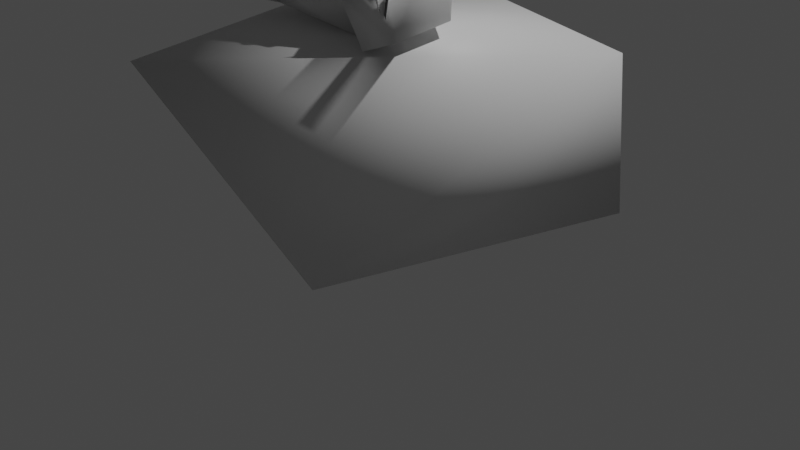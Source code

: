 # Source: charmander.blend  (saved by Blender 2.93.21; exported with 4.5.12 LTS)
import bpy
from mathutils import Matrix  # noqa: F401  (used for matrix-valued properties, if any)

bpy.ops.wm.read_factory_settings(use_empty=True)
scene = bpy.context.scene
scene.name = 'Scene'

# ---- collections
col_collection = bpy.data.collections.new('Collection'); scene.collection.children.link(col_collection)

# ---- materials (node trees are filled in below, after node groups)
mat_pm3d_sphere3d1 = bpy.data.materials.new('PM3D_Sphere3D1')
mat_pm3d_sphere3d1.use_transparent_shadow = False
mat_ground4 = bpy.data.materials.new('Ground4')
mat_ground4.use_transparent_shadow = False
mat_pm3d_sweepprofile3d1 = bpy.data.materials.new('PM3D_SweepProfile3D1')
mat_pm3d_sweepprofile3d1.use_transparent_shadow = False
mat_pm3d_sweepprofile3d3_1 = bpy.data.materials.new('PM3D_SweepProfile3D3_1')
mat_pm3d_sweepprofile3d3_1.use_transparent_shadow = False
mat_pm3d_sweepprofile3d3 = bpy.data.materials.new('PM3D_SweepProfile3D3')
mat_pm3d_sweepprofile3d3.use_transparent_shadow = False

# ---- material node trees
mat_pm3d_sphere3d1.use_nodes = True; mat_pm3d_sphere3d1.node_tree.nodes.clear()
_N = mat_pm3d_sphere3d1.node_tree.nodes; _L = mat_pm3d_sphere3d1.node_tree.links
n0 = _N.new('ShaderNodeBsdfPrincipled'); n0.name = 'Principled BSDF'; n0.location = (10, 300)
n0.distribution = 'GGX'
n0.subsurface_method = 'BURLEY'
n0.inputs[3].default_value = 1.45
n0.inputs[27].default_value = (0.0, 0.0, 0.0, 1.0)
n0.inputs[28].default_value = 1.0
n1 = _N.new('ShaderNodeOutputMaterial'); n1.name = 'Material Output'; n1.location = (300, 300)
_L.new(n0.outputs[0], n1.inputs[0])
n1.is_active_output = True
mat_ground4.use_nodes = True; mat_ground4.node_tree.nodes.clear()
_N = mat_ground4.node_tree.nodes; _L = mat_ground4.node_tree.links
n0 = _N.new('ShaderNodeBsdfPrincipled'); n0.name = 'Principled BSDF'; n0.location = (10, 300)
n0.distribution = 'GGX'
n0.subsurface_method = 'BURLEY'
n0.inputs[3].default_value = 1.45
n0.inputs[27].default_value = (0.0, 0.0, 0.0, 1.0)
n0.inputs[28].default_value = 1.0
n1 = _N.new('ShaderNodeOutputMaterial'); n1.name = 'Material Output'; n1.location = (300, 300)
_L.new(n0.outputs[0], n1.inputs[0])
n1.is_active_output = True
mat_pm3d_sweepprofile3d1.use_nodes = True; mat_pm3d_sweepprofile3d1.node_tree.nodes.clear()
_N = mat_pm3d_sweepprofile3d1.node_tree.nodes; _L = mat_pm3d_sweepprofile3d1.node_tree.links
n0 = _N.new('ShaderNodeBsdfPrincipled'); n0.name = 'Principled BSDF'; n0.location = (10, 300)
n0.distribution = 'GGX'
n0.subsurface_method = 'BURLEY'
n0.inputs[3].default_value = 1.45
n0.inputs[27].default_value = (0.0, 0.0, 0.0, 1.0)
n0.inputs[28].default_value = 1.0
n1 = _N.new('ShaderNodeOutputMaterial'); n1.name = 'Material Output'; n1.location = (300, 300)
_L.new(n0.outputs[0], n1.inputs[0])
n1.is_active_output = True
mat_pm3d_sweepprofile3d3_1.use_nodes = True; mat_pm3d_sweepprofile3d3_1.node_tree.nodes.clear()
_N = mat_pm3d_sweepprofile3d3_1.node_tree.nodes; _L = mat_pm3d_sweepprofile3d3_1.node_tree.links
n0 = _N.new('ShaderNodeBsdfPrincipled'); n0.name = 'Principled BSDF'; n0.location = (10, 300)
n0.distribution = 'GGX'
n0.subsurface_method = 'BURLEY'
n0.inputs[3].default_value = 1.45
n0.inputs[27].default_value = (0.0, 0.0, 0.0, 1.0)
n0.inputs[28].default_value = 1.0
n1 = _N.new('ShaderNodeOutputMaterial'); n1.name = 'Material Output'; n1.location = (300, 300)
_L.new(n0.outputs[0], n1.inputs[0])
n1.is_active_output = True
mat_pm3d_sweepprofile3d3.use_nodes = True; mat_pm3d_sweepprofile3d3.node_tree.nodes.clear()
_N = mat_pm3d_sweepprofile3d3.node_tree.nodes; _L = mat_pm3d_sweepprofile3d3.node_tree.links
n0 = _N.new('ShaderNodeBsdfPrincipled'); n0.name = 'Principled BSDF'; n0.location = (10, 300)
n0.distribution = 'GGX'
n0.subsurface_method = 'BURLEY'
n0.inputs[3].default_value = 1.45
n0.inputs[27].default_value = (0.0, 0.0, 0.0, 1.0)
n0.inputs[28].default_value = 1.0
n1 = _N.new('ShaderNodeOutputMaterial'); n1.name = 'Material Output'; n1.location = (300, 300)
_L.new(n0.outputs[0], n1.inputs[0])
n1.is_active_output = True

# ---- world
world_world = bpy.data.worlds.new('World'); scene.world = world_world
world_world.use_nodes = True; world_world.node_tree.nodes.clear()
_N = world_world.node_tree.nodes; _L = world_world.node_tree.links
n0 = _N.new('ShaderNodeOutputWorld'); n0.name = 'World Output'; n0.location = (300, 300)
n1 = _N.new('ShaderNodeBackground'); n1.name = 'Background'; n1.location = (10, 300)
n1.inputs[0].default_value = (0.05088, 0.05088, 0.05088, 1.0)
_L.new(n1.outputs[0], n0.inputs[0])
n0.is_active_output = True
world_world.color = (0.05088, 0.05088, 0.05088)
world_world.use_sun_shadow = False
world_world.sun_shadow_jitter_overblur = 0.0

# ---- cameras
cam_camera = bpy.data.cameras.new('Camera')
cam_camera.clip_end = 100.0
cam_camera.ortho_scale = 7.314

# ---- lights
light_light = bpy.data.lights.new('Light', 'POINT')
light_light.transmission_factor = 0.0
light_light.energy = 1000.0
light_light.shadow_soft_size = 0.1
light_light.shadow_maximum_resolution = 0.006
light_light.use_absolute_resolution = True

# ---- meshes
me_charmander_002 = bpy.data.meshes.new('Charmander.002')
me_charmander_002.from_pydata([(0.01851, -2.225, 0.1229), (-0.0038, -2.224, 0.1365), (1.367, -2.198, -1.856), (-1.43, -2.333, 0.3024), (2.142, -0.007781, -0.5386), (0.2781, -2.308, 1.367), (-0.4638, -0.0001164, 2.567), (-1.536, -0.007826, -1.675), (-0.208, -2.227, -0.1953)], [(0, 1)], [(2, 7, 4), (5, 2, 4), (6, 5, 4), (3, 5, 6), (6, 4, 7), (3, 6, 7), (2, 3, 7), (8, 2, 5), (3, 2, 8)])
me_charmander_002.polygons.foreach_set('use_smooth', [True] * 9)
me_charmander_002.polygons.foreach_set('material_index', [1, 1, 1, 1, 1, 1, 1, 1, 1])
_uv = me_charmander_002.uv_layers.new(name='UVMap')
_uv.uv.foreach_set('vector', [0.3541, 0.4046, 0.6427, 0.3935, 0.4736, 0.601, 0.129, 0.5779, 0.3541, 0.4046, 0.4736, 0.601, 0.3818, 0.8643, 0.129, 0.5779, 0.4736, 0.601, 0.04758, 0.6827, 0.129, 0.5779, 0.3818, 0.8643, 0.8449, 0.2876, 0.4736, 0.601, 0.6427, 0.3935, 0.5837, 0.1319, 0.8449, 0.2876, 0.6427, 0.3935, 0.3541, 0.4046, 0.5837, 0.1319, 0.6427, 0.3935, 0.2848, 0.1899, 0.3541, 0.4046, 0.129, 0.5779, 0.5837, 0.1319, 0.3541, 0.4046, 0.2848, 0.1899])
me_charmander_002.materials.append(mat_pm3d_sphere3d1)
me_charmander_002.materials.append(mat_ground4)
me_charmander_002.materials.append(mat_pm3d_sweepprofile3d1)
me_charmander_002.materials.append(mat_pm3d_sweepprofile3d3_1)
me_charmander_002.materials.append(mat_pm3d_sweepprofile3d3)
me_charmander_002.use_remesh_fix_poles = True
me_charmander_002.use_remesh_preserve_attributes = False
me_charmander_002.update()
me_charmander_002.normals_split_custom_set([tuple(v) for v in zip(*[iter([0.4779, -0.5569, -0.6793, -0.6396, 0.4539, -0.6204, 0.8566, 0.5056, -0.1031, 0.3238, -0.6204, 0.7144, 0.4779, -0.5569, -0.6793, 0.8566, 0.5056, -0.1031, -0.1595, 0.4401, 0.8837, 0.3238, -0.6204, 0.7144, 0.8566, 0.5056, -0.1031, -0.8882, -0.4457, 0.1114, 0.3238, -0.6204, 0.7144, -0.1595, 0.4401, 0.8837, -0.1595, 0.4401, 0.8837, 0.8566, 0.5056, -0.1031, -0.6396, 0.4539, -0.6204, -0.8882, -0.4457, 0.1114, -0.1595, 0.4401, 0.8837, -0.6396, 0.4539, -0.6204, 0.4779, -0.5569, -0.6793, -0.8882, -0.4457, 0.1114, -0.6396, 0.4539, -0.6204, 0.06068, -0.9973, 0.04024, 0.4779, -0.5569, -0.6793, 0.3238, -0.6204, 0.7144, -0.8882, -0.4457, 0.1114, 0.4779, -0.5569, -0.6793, 0.06068, -0.9973, 0.04024])] * 3)])
me_charmander_010 = bpy.data.meshes.new('Charmander.010')
me_charmander_010.from_pydata([(0.801, 0.7653, 1.261), (0.8352, 0.3451, 1.15), (0.7223, 0.5458, 1.205), (-0.9348, 0.6736, 0.9702), (-0.434, 1.914, 0.6594), (-0.3028, 0.2605, -0.2943), (-0.2562, 0.7844, -0.4473), (-0.9456, 0.3626, 0.2094), (-0.9761, 0.9619, 0.5008), (-0.3404, 1.23, -0.189), (-1.131, 0.6294, 1.201), (-0.7128, 0.542, 1.321), (-0.6605, 0.6703, 1.007), (-0.5318, 0.1111, 0.7824), (-0.9813, 0.2021, 0.8127), (-0.6994, 0.03172, 0.2815), (-1.086, 0.07749, 1.061), (-0.73, 0.02319, 1.141), (-0.02094, 0.2839, 1.098), (0.0182, -0.04705, 0.7575), (0.0005161, -0.004405, -0.05145), (1.083e-07, 0.2536, -0.6884), (0.1453, 0.7442, -1.151), (-0.08609, 1.25, -1.412), (0.05662, 1.655, -1.453), (-0.00167, 1.908, -1.45), (-0.06669, 1.56, -1.301), (2.231e-09, 1.959, -1.449), (0.06758, 1.525, -1.287), (0.05574, 0.9579, -0.6884), (0.1882, 0.9583, -0.3694), (0.2018, 1.423, -0.1112), (0.1381, 2.014, 0.5153), (-0.128, 2.684, 0.8232), (-0.232, 2.809, 1.371), (0.0766, 1.624, 1.917), (-0.1517, 1.446, 1.392), (-0.7555, 1.02, 0.9375), (-0.4704, 0.8022, 1.246), (-0.6492, 1.195, 0.2281), (-0.3616, 1.662, 1.726), (-0.1698, 1.899, 2.071), (-0.2087, 2.558, 1.809), (-0.5065, 1.639, 1.221), (-0.5961, 2.216, 1.288), (0.0001334, 1.928, -1.447), (-0.2524, 0.7475, -1.017), (0.3191, 2.628, 1.662), (0.9456, 0.3626, 0.2094), (0.9761, 0.9619, 0.5008), (1.131, 0.6294, 1.201), (0.7128, 0.542, 1.321), (0.6605, 0.6703, 1.007), (0.7426, 0.03934, 1.107), (0.4661, 0.05407, 0.7353), (0.9813, 0.2021, 0.8127), (0.6994, 0.03172, 0.2815), (1.086, 0.07749, 1.061), (0.4907, 1.551, 1.245), (0.7555, 1.02, 0.9375), (0.4681, 0.8046, 1.244), (0.6554, 1.132, 0.1539), (0.5581, 2.05, 1.076), (0.4509, 1.861, 1.798), (0.3443, 2.7, 1.031), (0.9348, 0.6736, 0.9702), (0.3595, 0.3773, -0.3385), (0.02218, 2.342, -1.476), (0.09011, 2.173, -1.359), (0.01069, 1.95, -1.486), (0.542, 0.6085, 1.116), (0.5973, 0.8826, 1.115), (0.521, 0.8949, 1.077), (0.4528, 0.6089, 1.182), (0.5008, 0.7092, 1.219), (0.4704, 0.9101, 1.173), (0.3647, 0.6687, 1.251), (0.4142, 0.9438, 1.202), (0.4956, 0.9496, 1.216), (-0.5413, 0.6091, 1.116), (-0.5881, 0.8354, 1.063), (-0.5384, 0.9133, 1.118), (-0.4528, 0.6089, 1.182), (-0.5008, 0.7092, 1.219), (-0.4704, 0.9101, 1.173), (-0.3667, 0.6683, 1.251), (-0.4975, 0.9493, 1.217), (-0.4142, 0.9438, 1.202), (0.968, 0.7998, 1.211), (0.8634, 0.5908, 1.157), (0.9514, 0.3787, 1.098), (1.135, 0.7336, 1.153), (1.042, 0.3567, 1.124), (0.9182, 0.4124, 1.043), (-0.8034, 0.7653, 1.261), (-0.8376, 0.3451, 1.15), (-0.7247, 0.5458, 1.205), (-0.9704, 0.7998, 1.211), (-0.8658, 0.5908, 1.157), (-0.9537, 0.3787, 1.098), (-1.137, 0.7336, 1.153), (-1.045, 0.3567, 1.124), (-0.9206, 0.4124, 1.043)], [], [(1, 2, 0), (2, 1, 0), (8, 9, 7), (10, 11, 3), (11, 12, 3), (17, 12, 11), (13, 12, 17), (14, 15, 13), (14, 13, 17), (17, 16, 14), (11, 16, 17), (11, 10, 16), (14, 7, 15), (21, 46, 22), (27, 25, 26), (34, 42, 47), (40, 36, 35), (3, 12, 37), (3, 37, 8), (39, 8, 37), (39, 9, 8), (7, 9, 6), (13, 18, 38), (13, 38, 12), (37, 12, 38), (37, 38, 43), (4, 39, 37), (31, 6, 9), (9, 39, 4), (4, 32, 9), (38, 36, 43), (4, 37, 43), (32, 4, 33), (40, 41, 44), (44, 41, 42), (36, 40, 43), (4, 44, 33), (42, 34, 44), (43, 40, 44), (44, 4, 43), (33, 44, 34), (41, 40, 35), (32, 31, 9), (36, 38, 18), (7, 6, 5), (14, 16, 10), (13, 19, 18), (46, 23, 22), (25, 24, 23), (26, 45, 23), (6, 29, 46), (6, 30, 29), (21, 5, 46), (29, 26, 46), (6, 46, 5), (23, 46, 26), (5, 15, 7), (8, 14, 3), (10, 3, 14), (19, 13, 15), (19, 15, 20), (5, 20, 15), (14, 8, 7), (27, 26, 28), (26, 25, 45), (25, 23, 45), (48, 61, 49), (65, 51, 50), (65, 52, 51), (51, 52, 53), (55, 53, 54), (54, 56, 55), (55, 57, 53), (53, 57, 51), (57, 50, 51), (56, 48, 55), (53, 52, 54), (45, 24, 27), (27, 24, 25), (31, 30, 6), (36, 58, 35), (19, 54, 18), (59, 52, 65), (49, 59, 65), (59, 49, 61), (66, 61, 48), (60, 18, 54), (52, 60, 54), (60, 52, 59), (30, 31, 61), (58, 60, 59), (59, 61, 62), (31, 62, 61), (62, 31, 32), (33, 34, 64), (47, 64, 34), (63, 47, 42), (58, 36, 60), (58, 59, 62), (33, 64, 32), (35, 58, 63), (32, 64, 62), (62, 63, 58), (47, 63, 62), (64, 47, 62), (41, 63, 42), (41, 35, 63), (18, 60, 36), (61, 66, 30), (50, 57, 55), (20, 54, 19), (20, 5, 66), (21, 66, 5), (24, 22, 23), (45, 28, 24), (26, 29, 28), (21, 22, 66), (28, 66, 24), (66, 28, 29), (66, 29, 30), (24, 66, 22), (48, 56, 66), (65, 55, 49), (55, 65, 50), (20, 56, 54), (56, 20, 66), (48, 49, 55), (27, 28, 45), (67, 68, 69), (68, 67, 69), (70, 71, 72), (70, 72, 71), (75, 73, 74), (73, 75, 74), (76, 77, 78), (76, 78, 77), (80, 81, 79), (80, 79, 81), (83, 82, 84), (83, 84, 82), (86, 87, 85), (87, 86, 85), (89, 90, 88), (90, 89, 88), (93, 92, 91), (92, 93, 91), (94, 96, 95), (94, 95, 96), (97, 98, 99), (97, 99, 98), (100, 101, 102), (100, 102, 101)])
me_charmander_010.polygons.foreach_set('use_smooth', [True] * 152)
me_charmander_010.polygons.foreach_set('material_index', [4, 4, 0, 0, 0, 0, 0, 0, 0, 0, 0, 0, 0, 0, 0, 0, 0, 0, 0, 0, 0, 0, 0, 0, 0, 0, 0, 0, 0, 0, 0, 0, 0, 0, 0, 0, 0, 0, 0, 0, 0, 0, 0, 0, 0, 0, 0, 0, 0, 0, 0, 0, 0, 0, 0, 0, 0, 0, 0, 0, 0, 0, 0, 0, 0, 0, 0, 0, 0, 0, 0, 0, 0, 0, 0, 0, 0, 0, 0, 0, 0, 0, 0, 0, 0, 0, 0, 0, 0, 0, 0, 0, 0, 0, 0, 0, 0, 0, 0, 0, 0, 0, 0, 0, 0, 0, 0, 0, 0, 0, 0, 0, 0, 0, 0, 0, 0, 0, 0, 0, 0, 0, 0, 0, 0, 0, 0, 0, 2, 2, 3, 3, 3, 3, 3, 3, 3, 3, 3, 3, 3, 3, 4, 4, 4, 4, 4, 4, 4, 4, 4, 4])
_uv = me_charmander_010.uv_layers.new(name='UVMap')
_uv.uv.foreach_set('vector', [0.5528, 0.3853, 0.5185, 0.5241, 0.5718, 0.7127, 0.5185, 0.5241, 0.6516, 0.394, 0.5985, 0.67, 0.4122, 0.3475, 0.4297, 0.2148, 0.4955, 0.3445, 0.4216, 0.4485, 0.4323, 0.4871, 0.4006, 0.432, 0.4323, 0.4871, 0.4679, 0.5333, 0.4006, 0.432, 0.4799, 0.4662, 0.4679, 0.5333, 0.4323, 0.4871, 0.5296, 0.4603, 0.4679, 0.5333, 0.4799, 0.4662, 0.4725, 0.4191, 0.5433, 0.3783, 0.5296, 0.4603, 0.4725, 0.4191, 0.5296, 0.4603, 0.4799, 0.4662, 0.4799, 0.4662, 0.4666, 0.4384, 0.4725, 0.4191, 0.4323, 0.4871, 0.4666, 0.4384, 0.4799, 0.4662, 0.4323, 0.4871, 0.4216, 0.4485, 0.4666, 0.4384, 0.4725, 0.4191, 0.4955, 0.3445, 0.5433, 0.3783, 0.6497, 0.2562, 0.6188, 0.1679, 0.685, 0.1743, 0.7335, 0.004424, 0.7252, 0.02313, 0.6731, 0.04444, 0.1362, 0.2021, 0.0992, 0.2542, 0.07906, 0.1423, 0.1784, 0.3511, 0.1982, 0.4065, 0.1253, 0.3738, 0.4006, 0.432, 0.3641, 0.4532, 0.3372, 0.3622, 0.4006, 0.432, 0.3372, 0.3622, 0.4122, 0.3475, 0.3986, 0.2727, 0.4122, 0.3475, 0.3372, 0.3622, 0.3986, 0.2727, 0.4297, 0.2148, 0.4122, 0.3475, 0.4955, 0.3445, 0.4297, 0.2148, 0.5325, 0.2106, 0.5296, 0.4603, 0.5797, 0.5307, 0.5015, 0.5655, 0.5296, 0.4603, 0.5015, 0.5655, 0.4679, 0.5333, 0.3372, 0.3622, 0.3641, 0.4532, 0.3017, 0.4552, 0.3372, 0.3622, 0.3017, 0.4552, 0.2573, 0.3389, 0.2857, 0.2239, 0.3986, 0.2727, 0.3372, 0.3622, 0.4401, 0.1429, 0.5325, 0.2106, 0.4297, 0.2148, 0.4297, 0.2148, 0.3986, 0.2727, 0.2857, 0.2239, 0.2857, 0.2239, 0.2733, 0.12, 0.4297, 0.2148, 0.3017, 0.4552, 0.1982, 0.4065, 0.2573, 0.3389, 0.2857, 0.2239, 0.3372, 0.3622, 0.2573, 0.3389, 0.2733, 0.12, 0.2857, 0.2239, 0.194, 0.1698, 0.1784, 0.3511, 0.1227, 0.3303, 0.1977, 0.2651, 0.1977, 0.2651, 0.1227, 0.3303, 0.0992, 0.2542, 0.1982, 0.4065, 0.1784, 0.3511, 0.2573, 0.3389, 0.2857, 0.2239, 0.1977, 0.2651, 0.194, 0.1698, 0.0992, 0.2542, 0.1362, 0.2021, 0.1977, 0.2651, 0.2573, 0.3389, 0.1784, 0.3511, 0.1977, 0.2651, 0.1977, 0.2651, 0.2857, 0.2239, 0.2573, 0.3389, 0.194, 0.1698, 0.1977, 0.2651, 0.1362, 0.2021, 0.1227, 0.3303, 0.1784, 0.3511, 0.1253, 0.3738, 0.2733, 0.12, 0.4401, 0.1429, 0.4297, 0.2148, 0.1982, 0.4065, 0.3017, 0.4552, 0.2388, 0.5177, 0.4955, 0.3445, 0.5325, 0.2106, 0.5963, 0.2789, 0.4725, 0.4191, 0.4666, 0.4384, 0.4216, 0.4485, 0.5296, 0.4603, 0.6069, 0.4669, 0.5797, 0.5307, 0.6188, 0.1679, 0.684, 0.1003, 0.685, 0.1743, 0.7252, 0.02313, 0.7181, 0.05342, 0.684, 0.1003, 0.6731, 0.04444, 0.7214, 0.02274, 0.684, 0.1003, 0.5325, 0.2106, 0.5713, 0.1237, 0.6188, 0.1679, 0.5325, 0.2106, 0.5178, 0.1526, 0.5713, 0.1237, 0.6497, 0.2562, 0.5963, 0.2789, 0.6188, 0.1679, 0.5713, 0.1237, 0.6731, 0.04444, 0.6188, 0.1679, 0.5325, 0.2106, 0.6188, 0.1679, 0.5963, 0.2789, 0.684, 0.1003, 0.6188, 0.1679, 0.6731, 0.04444, 0.5963, 0.2789, 0.5433, 0.3783, 0.4955, 0.3445, 0.4122, 0.3475, 0.4725, 0.4191, 0.4006, 0.432, 0.4216, 0.4485, 0.4006, 0.432, 0.4725, 0.4191, 0.6069, 0.4669, 0.5296, 0.4603, 0.5433, 0.3783, 0.6069, 0.4669, 0.5433, 0.3783, 0.6289, 0.3578, 0.5963, 0.2789, 0.6289, 0.3578, 0.5433, 0.3783, 0.4725, 0.4191, 0.4122, 0.3475, 0.4955, 0.3445, 0.7335, 0.004424, 0.6731, 0.04444, 0.7152, 0.01414, 0.6731, 0.04444, 0.7252, 0.02313, 0.7214, 0.02274, 0.7252, 0.02313, 0.684, 0.1003, 0.7214, 0.02274, 0.7597, 0.4034, 0.8638, 0.3543, 0.8406, 0.4246, 0.09649, 0.6075, 0.09947, 0.6508, 0.07748, 0.6392, 0.09649, 0.6075, 0.1277, 0.598, 0.09947, 0.6508, 0.7315, 0.5902, 0.6742, 0.5888, 0.7237, 0.5332, 0.7573, 0.4909, 0.7237, 0.5332, 0.6684, 0.4875, 0.6684, 0.4875, 0.7018, 0.4173, 0.7573, 0.4909, 0.7573, 0.4909, 0.7571, 0.5184, 0.7237, 0.5332, 0.7237, 0.5332, 0.7571, 0.5184, 0.7315, 0.5902, 0.7571, 0.5184, 0.8111, 0.5417, 0.7315, 0.5902, 0.7018, 0.4173, 0.7597, 0.4034, 0.7573, 0.4909, 0.7237, 0.5332, 0.6742, 0.5888, 0.6684, 0.4875, 0.7273, 0.0271, 0.7181, 0.05342, 0.7335, 0.004424, 0.7335, 0.004424, 0.7181, 0.05342, 0.7252, 0.02313, 0.4401, 0.1429, 0.5178, 0.1526, 0.5325, 0.2106, 0.1982, 0.4065, 0.08962, 0.4643, 0.1253, 0.3738, 0.6069, 0.4669, 0.6684, 0.4875, 0.5797, 0.5307, 0.9114, 0.4431, 0.8798, 0.4819, 0.8358, 0.5038, 0.8406, 0.4246, 0.9114, 0.4431, 0.8358, 0.5038, 0.9114, 0.4431, 0.8406, 0.4246, 0.8638, 0.3543, 0.7085, 0.2987, 0.8638, 0.3543, 0.7597, 0.4034, 0.6402, 0.5989, 0.5797, 0.5307, 0.6684, 0.4875, 0.6742, 0.5888, 0.6402, 0.5989, 0.6684, 0.4875, 0.1672, 0.5503, 0.1277, 0.598, 0.09794, 0.553, 0.7912, 0.2482, 0.8965, 0.2756, 0.8638, 0.3543, 0.08962, 0.4643, 0.1672, 0.5503, 0.09794, 0.553, 0.9114, 0.4431, 0.8638, 0.3543, 0.9737, 0.3739, 0.8965, 0.2756, 0.9737, 0.3739, 0.8638, 0.3543, 0.9737, 0.3739, 0.8965, 0.2756, 0.9815, 0.3077, 0.194, 0.1698, 0.1362, 0.2021, 0.1503, 0.1256, 0.07906, 0.1423, 0.1503, 0.1256, 0.1362, 0.2021, 0.07179, 0.3821, 0.02222, 0.2869, 0.0992, 0.2542, 0.08962, 0.4643, 0.1982, 0.4065, 0.1672, 0.5503, 0.08962, 0.4643, 0.09794, 0.553, 0.01748, 0.4466, 0.194, 0.1698, 0.1503, 0.1256, 0.2733, 0.12, 0.1253, 0.3738, 0.08962, 0.4643, 0.07179, 0.3821, 0.2733, 0.12, 0.1503, 0.1256, 0.1766, 0.06523, 0.01748, 0.4466, 0.07179, 0.3821, 0.08962, 0.4643, 0.07906, 0.1423, 0.09859, 0.05832, 0.1766, 0.06523, 0.1503, 0.1256, 0.07906, 0.1423, 0.1766, 0.06523, 0.1227, 0.3303, 0.07179, 0.3821, 0.0992, 0.2542, 0.1227, 0.3303, 0.1253, 0.3738, 0.07179, 0.3821, 0.2388, 0.5177, 0.1672, 0.5503, 0.1982, 0.4065, 0.8638, 0.3543, 0.7085, 0.2987, 0.7912, 0.2482, 0.8111, 0.5417, 0.7571, 0.5184, 0.7573, 0.4909, 0.6289, 0.3578, 0.6684, 0.4875, 0.6069, 0.4669, 0.6289, 0.3578, 0.5963, 0.2789, 0.7085, 0.2987, 0.6497, 0.2562, 0.7085, 0.2987, 0.5963, 0.2789, 0.7181, 0.05342, 0.685, 0.1743, 0.684, 0.1003, 0.7273, 0.0271, 0.7379, 0.08467, 0.7181, 0.05342, 0.7462, 0.09551, 0.767, 0.2142, 0.7379, 0.08467, 0.6497, 0.2562, 0.685, 0.1743, 0.7085, 0.2987, 0.7379, 0.08467, 0.7085, 0.2987, 0.7181, 0.05342, 0.7085, 0.2987, 0.7379, 0.08467, 0.767, 0.2142, 0.7085, 0.2987, 0.767, 0.2142, 0.7912, 0.2482, 0.7181, 0.05342, 0.7085, 0.2987, 0.685, 0.1743, 0.7597, 0.4034, 0.7018, 0.4173, 0.7085, 0.2987, 0.8358, 0.5038, 0.7573, 0.4909, 0.8406, 0.4246, 0.7573, 0.4909, 0.8358, 0.5038, 0.8111, 0.5417, 0.6289, 0.3578, 0.7018, 0.4173, 0.6684, 0.4875, 0.7018, 0.4173, 0.6289, 0.3578, 0.7085, 0.2987, 0.7597, 0.4034, 0.8406, 0.4246, 0.7573, 0.4909, 0.7335, 0.004424, 0.7336, 0.02409, 0.7273, 0.0271, 0.1182, 0.2406, 0.3444, 0.5782, 0.5401, 0.6604, 0.3444, 0.5782, 0.2908, 0.1161, 0.5401, 0.6604, 0.3081, 0.1531, 0.03849, 0.2697, 0.04438, 0.1126, 0.3081, 0.1531, 0.04438, 0.1126, 0.1639, 0.03286, 0.857, 0.8891, 0.8155, 0.5753, 0.9051, 0.7027, 0.8155, 0.5753, 0.7548, 0.887, 0.6585, 0.7466, 0.541, 0.7504, 0.5251, 0.4387, 0.6179, 0.4147, 0.5259, 0.7526, 0.416, 0.4256, 0.5251, 0.4387, 0.09001, 0.6504, 0.03124, 0.4914, 0.3053, 0.5535, 0.07113, 0.3862, 0.3053, 0.5535, 0.03124, 0.4914, 0.9235, 0.4059, 0.831, 0.5312, 0.8798, 0.2184, 0.678, 0.3562, 0.7776, 0.2182, 0.831, 0.5312, 0.4134, 0.007633, 0.5262, 0.0596, 0.5148, 0.3719, 0.5262, 0.0596, 0.6345, 0.01677, 0.5297, 0.3789, 0.3553, 0.7819, 0.5414, 0.784, 0.3104, 0.9453, 0.4776, 0.708, 0.3553, 0.7819, 0.304, 0.9378, 0.06126, 0.2881, 0.0794, 0.1868, 0.3834, 0.1979, 0.0794, 0.1868, 0.06882, 0.03999, 0.3858, 0.1739, 0.5879, 0.3566, 0.6445, 0.1686, 0.6117, 0.02945, 0.5621, 0.3136, 0.5128, 0.03705, 0.6445, 0.1686, 0.7995, 0.6753, 0.7239, 0.821, 0.7567, 0.9602, 0.8093, 0.6747, 0.8556, 0.9526, 0.7239, 0.821, 0.3812, 0.5315, 0.07672, 0.5419, 0.04746, 0.406, 0.39, 0.5422, 0.04021, 0.6697, 0.07672, 0.5419])
me_charmander_010.materials.append(mat_pm3d_sphere3d1)
me_charmander_010.materials.append(mat_ground4)
me_charmander_010.materials.append(mat_pm3d_sweepprofile3d1)
me_charmander_010.materials.append(mat_pm3d_sweepprofile3d3_1)
me_charmander_010.materials.append(mat_pm3d_sweepprofile3d3)
me_charmander_010.use_remesh_fix_poles = True
me_charmander_010.use_remesh_preserve_attributes = False
me_charmander_010.update()
me_charmander_010.normals_split_custom_set([tuple(v) for v in zip(*[iter([0.0002256, -0.0004011, -0.0001109, -0.0001332, -0.0003712, -9.513e-05, 0.0, 0.0, 0.0, -0.0001332, -0.0003712, -9.513e-05, 0.0002256, -0.0004011, -0.0001109, 0.0, 0.0, 0.0, -0.8728, 0.4778, -0.09905, -0.4497, 0.5062, -0.7359, -0.8582, -0.2284, -0.4597, -0.7576, 0.5159, 0.3998, 0.4642, 0.2769, 0.8414, -0.7358, 0.6222, 0.2675, 0.4642, 0.2769, 0.8414, -0.2101, 0.1176, 0.9706, -0.7358, 0.6222, 0.2675, 0.3217, -0.8087, 0.4924, -0.2101, 0.1176, 0.9706, 0.4642, 0.2769, 0.8414, -0.07669, -0.8944, 0.4406, -0.2101, 0.1176, 0.9706, 0.3217, -0.8087, 0.4924, -0.7858, -0.5555, -0.2719, -0.4534, -0.8598, -0.235, -0.07669, -0.8944, 0.4406, -0.7858, -0.5555, -0.2719, -0.07669, -0.8944, 0.4406, 0.3217, -0.8087, 0.4924, 0.3217, -0.8087, 0.4924, -0.7057, -0.6925, 0.1494, -0.7858, -0.5555, -0.2719, 0.4642, 0.2769, 0.8414, -0.7057, -0.6925, 0.1494, 0.3217, -0.8087, 0.4924, 0.4642, 0.2769, 0.8414, -0.7576, 0.5159, 0.3998, -0.7057, -0.6925, 0.1494, -0.7858, -0.5555, -0.2719, -0.8582, -0.2284, -0.4597, -0.4534, -0.8598, -0.235, 0.02739, -0.9086, -0.4167, -0.8884, -0.1527, -0.4329, 0.5074, -0.4475, -0.7364, 0.5147, 0.8573, 0.01019, -0.523, 0.1959, -0.8295, -0.9428, 0.3193, 0.09619, -0.4161, 0.9045, 0.09394, -0.3602, 0.5478, 0.7551, 0.5755, 0.6125, 0.5419, -0.6983, -0.5325, 0.4784, -0.1899, -0.6027, 0.775, 0.1814, -0.6954, 0.6954, -0.7358, 0.6222, 0.2675, -0.2101, 0.1176, 0.9706, -0.8228, 0.3182, 0.471, -0.7358, 0.6222, 0.2675, -0.8228, 0.3182, 0.471, -0.8728, 0.4778, -0.09905, -0.7844, 0.5062, -0.3584, -0.8728, 0.4778, -0.09905, -0.8228, 0.3182, 0.471, -0.7844, 0.5062, -0.3584, -0.4497, 0.5062, -0.7359, -0.8728, 0.4778, -0.09905, -0.8582, -0.2284, -0.4597, -0.4497, 0.5062, -0.7359, -0.7554, 0.4437, -0.4823, -0.07669, -0.8944, 0.4406, 0.001996, -0.5392, 0.8422, -0.4133, -0.2259, 0.8821, -0.07669, -0.8944, 0.4406, -0.4133, -0.2259, 0.8821, -0.2101, 0.1176, 0.9706, -0.8228, 0.3182, 0.471, -0.2101, 0.1176, 0.9706, -0.4133, -0.2259, 0.8821, -0.8228, 0.3182, 0.471, -0.4133, -0.2259, 0.8821, -0.9452, -0.1007, 0.3104, -0.7607, 0.4422, -0.4751, -0.7844, 0.5062, -0.3584, -0.8228, 0.3182, 0.471, 0.2931, 0.6071, -0.7386, -0.7554, 0.4437, -0.4823, -0.4497, 0.5062, -0.7359, -0.4497, 0.5062, -0.7359, -0.7844, 0.5062, -0.3584, -0.7607, 0.4422, -0.4751, -0.7607, 0.4422, -0.4751, 0.2527, 0.5998, -0.7592, -0.4497, 0.5062, -0.7359, -0.4133, -0.2259, 0.8821, -0.1899, -0.6027, 0.775, -0.9452, -0.1007, 0.3104, -0.7607, 0.4422, -0.4751, -0.8228, 0.3182, 0.471, -0.9452, -0.1007, 0.3104, 0.2527, 0.5998, -0.7592, -0.7607, 0.4422, -0.4751, -0.271, 0.7298, -0.6277, -0.6983, -0.5325, 0.4784, -0.2738, -0.05844, 0.96, -0.9754, 0.216, 0.04372, -0.9754, 0.216, 0.04372, -0.2738, -0.05844, 0.96, -0.3602, 0.5478, 0.7551, -0.1899, -0.6027, 0.775, -0.6983, -0.5325, 0.4784, -0.9452, -0.1007, 0.3104, -0.7607, 0.4422, -0.4751, -0.9754, 0.216, 0.04372, -0.271, 0.7298, -0.6277, -0.3602, 0.5478, 0.7551, -0.4161, 0.9045, 0.09394, -0.9754, 0.216, 0.04372, -0.9452, -0.1007, 0.3104, -0.6983, -0.5325, 0.4784, -0.9754, 0.216, 0.04372, -0.9754, 0.216, 0.04372, -0.7607, 0.4422, -0.4751, -0.9452, -0.1007, 0.3104, -0.271, 0.7298, -0.6277, -0.9754, 0.216, 0.04372, -0.4161, 0.9045, 0.09394, -0.2738, -0.05844, 0.96, -0.6983, -0.5325, 0.4784, 0.1814, -0.6954, 0.6954, 0.2527, 0.5998, -0.7592, 0.2931, 0.6071, -0.7386, -0.4497, 0.5062, -0.7359, -0.1899, -0.6027, 0.775, -0.4133, -0.2259, 0.8821, 0.001996, -0.5392, 0.8422, -0.8582, -0.2284, -0.4597, -0.7554, 0.4437, -0.4823, -0.4766, -0.6448, -0.5975, -0.7858, -0.5555, -0.2719, -0.7057, -0.6925, 0.1494, -0.7576, 0.5159, 0.3998, -0.07669, -0.8944, 0.4406, 0.02828, -0.9326, 0.3599, 0.001996, -0.5392, 0.8422, -0.8884, -0.1527, -0.4329, -0.4311, -0.1376, -0.8918, 0.5074, -0.4475, -0.7364, -0.523, 0.1959, -0.8295, 0.6899, 0.1359, -0.7111, -0.4311, -0.1376, -0.8918, -0.9428, 0.3193, 0.09619, -0.9497, 0.06179, 0.3069, -0.4311, -0.1376, -0.8918, -0.7554, 0.4437, -0.4823, -0.007842, 0.9114, 0.4115, -0.8884, -0.1527, -0.4329, -0.7554, 0.4437, -0.4823, 0.4982, 0.5187, -0.6948, -0.007842, 0.9114, 0.4115, 0.02739, -0.9086, -0.4167, -0.4766, -0.6448, -0.5975, -0.8884, -0.1527, -0.4329, -0.007842, 0.9114, 0.4115, -0.9428, 0.3193, 0.09619, -0.8884, -0.1527, -0.4329, -0.7554, 0.4437, -0.4823, -0.8884, -0.1527, -0.4329, -0.4766, -0.6448, -0.5975, -0.4311, -0.1376, -0.8918, -0.8884, -0.1527, -0.4329, -0.9428, 0.3193, 0.09619, -0.4766, -0.6448, -0.5975, -0.4534, -0.8598, -0.235, -0.8582, -0.2284, -0.4597, -0.8728, 0.4778, -0.09905, -0.7858, -0.5555, -0.2719, -0.7358, 0.6222, 0.2675, -0.7576, 0.5159, 0.3998, -0.7358, 0.6222, 0.2675, -0.7858, -0.5555, -0.2719, 0.02828, -0.9326, 0.3599, -0.07669, -0.8944, 0.4406, -0.4534, -0.8598, -0.235, 0.02828, -0.9326, 0.3599, -0.4534, -0.8598, -0.235, 0.03181, -0.8967, -0.4416, -0.4766, -0.6448, -0.5975, 0.03181, -0.8967, -0.4416, -0.4534, -0.8598, -0.235, -0.7858, -0.5555, -0.2719, -0.8728, 0.4778, -0.09905, -0.8582, -0.2284, -0.4597, 0.5147, 0.8573, 0.01019, -0.9428, 0.3193, 0.09619, 0.5682, 0.5723, 0.5913, -0.9428, 0.3193, 0.09619, -0.523, 0.1959, -0.8295, -0.9497, 0.06179, 0.3069, -0.523, 0.1959, -0.8295, -0.4311, -0.1376, -0.8918, -0.9497, 0.06179, 0.3069, 0.8622, -0.2056, -0.463, 0.7535, 0.4131, -0.5114, 0.8485, 0.52, -0.09855, 0.7399, 0.6196, 0.262, -0.4764, 0.2576, 0.8407, 0.7535, 0.5167, 0.4065, 0.7399, 0.6196, 0.262, 0.1768, 0.0936, 0.9798, -0.4764, 0.2576, 0.8407, -0.4764, 0.2576, 0.8407, 0.1768, 0.0936, 0.9798, -0.2882, -0.8154, 0.5021, 0.8009, -0.5302, -0.2783, -0.2882, -0.8154, 0.5021, 0.1002, -0.9208, 0.377, 0.1002, -0.9208, 0.377, 0.4225, -0.8713, -0.2498, 0.8009, -0.5302, -0.2783, 0.8009, -0.5302, -0.2783, 0.6954, -0.6993, 0.1652, -0.2882, -0.8154, 0.5021, -0.2882, -0.8154, 0.5021, 0.6954, -0.6993, 0.1652, -0.4764, 0.2576, 0.8407, 0.6954, -0.6993, 0.1652, 0.7535, 0.5167, 0.4065, -0.4764, 0.2576, 0.8407, 0.4225, -0.8713, -0.2498, 0.8622, -0.2056, -0.463, 0.8009, -0.5302, -0.2783, -0.2882, -0.8154, 0.5021, 0.1768, 0.0936, 0.9798, 0.1002, -0.9208, 0.377, 0.8402, 0.07952, 0.5364, 0.6899, 0.1359, -0.7111, 0.5147, 0.8573, 0.01019, 0.5147, 0.8573, 0.01019, 0.6899, 0.1359, -0.7111, -0.523, 0.1959, -0.8295, 0.2931, 0.6071, -0.7386, 0.4982, 0.5187, -0.6948, -0.7554, 0.4437, -0.4823, -0.1899, -0.6027, 0.775, 0.763, -0.1992, 0.615, 0.1814, -0.6954, 0.6954, 0.02828, -0.9326, 0.3599, 0.1002, -0.9208, 0.377, 0.001996, -0.5392, 0.8422, 0.8342, 0.2742, 0.4784, 0.1768, 0.0936, 0.9798, 0.7399, 0.6196, 0.262, 0.8485, 0.52, -0.09855, 0.8342, 0.2742, 0.4784, 0.7399, 0.6196, 0.262, 0.8342, 0.2742, 0.4784, 0.8485, 0.52, -0.09855, 0.7535, 0.4131, -0.5114, 0.6739, -0.4313, -0.5998, 0.7535, 0.4131, -0.5114, 0.8622, -0.2056, -0.463, 0.4145, -0.2315, 0.8801, 0.001996, -0.5392, 0.8422, 0.1002, -0.9208, 0.377, 0.1768, 0.0936, 0.9798, 0.4145, -0.2315, 0.8801, 0.1002, -0.9208, 0.377, 0.4145, -0.2315, 0.8801, 0.1768, 0.0936, 0.9798, 0.8342, 0.2742, 0.4784, 0.4982, 0.5187, -0.6948, 0.2931, 0.6071, -0.7386, 0.7535, 0.4131, -0.5114, 0.763, -0.1992, 0.615, 0.4145, -0.2315, 0.8801, 0.8342, 0.2742, 0.4784, 0.8342, 0.2742, 0.4784, 0.7535, 0.4131, -0.5114, 0.96, 0.2542, -0.117, 0.2931, 0.6071, -0.7386, 0.96, 0.2542, -0.117, 0.7535, 0.4131, -0.5114, 0.96, 0.2542, -0.117, 0.2931, 0.6071, -0.7386, 0.2527, 0.5998, -0.7592, -0.271, 0.7298, -0.6277, -0.4161, 0.9045, 0.09394, 0.629, 0.711, -0.3145, 0.5755, 0.6125, 0.5419, 0.629, 0.711, -0.3145, -0.4161, 0.9045, 0.09394, 0.7698, -0.138, 0.6232, 0.5755, 0.6125, 0.5419, -0.3602, 0.5478, 0.7551, 0.763, -0.1992, 0.615, -0.1899, -0.6027, 0.775, 0.4145, -0.2315, 0.8801, 0.763, -0.1992, 0.615, 0.8342, 0.2742, 0.4784, 0.96, 0.2542, -0.117, -0.271, 0.7298, -0.6277, 0.629, 0.711, -0.3145, 0.2527, 0.5998, -0.7592, 0.1814, -0.6954, 0.6954, 0.763, -0.1992, 0.615, 0.7698, -0.138, 0.6232, 0.2527, 0.5998, -0.7592, 0.629, 0.711, -0.3145, 0.96, 0.2542, -0.117, 0.96, 0.2542, -0.117, 0.7698, -0.138, 0.6232, 0.763, -0.1992, 0.615, 0.5755, 0.6125, 0.5419, 0.7698, -0.138, 0.6232, 0.96, 0.2542, -0.117, 0.629, 0.711, -0.3145, 0.5755, 0.6125, 0.5419, 0.96, 0.2542, -0.117, -0.2738, -0.05844, 0.96, 0.7698, -0.138, 0.6232, -0.3602, 0.5478, 0.7551, -0.2738, -0.05844, 0.96, 0.1814, -0.6954, 0.6954, 0.7698, -0.138, 0.6232, 0.001996, -0.5392, 0.8422, 0.4145, -0.2315, 0.8801, -0.1899, -0.6027, 0.775, 0.7535, 0.4131, -0.5114, 0.6739, -0.4313, -0.5998, 0.4982, 0.5187, -0.6948, 0.7535, 0.5167, 0.4065, 0.6954, -0.6993, 0.1652, 0.8009, -0.5302, -0.2783, 0.03181, -0.8967, -0.4416, 0.1002, -0.9208, 0.377, 0.02828, -0.9326, 0.3599, 0.03181, -0.8967, -0.4416, -0.4766, -0.6448, -0.5975, 0.6739, -0.4313, -0.5998, 0.02739, -0.9086, -0.4167, 0.6739, -0.4313, -0.5998, -0.4766, -0.6448, -0.5975, 0.6899, 0.1359, -0.7111, 0.5074, -0.4475, -0.7364, -0.4311, -0.1376, -0.8918, 0.8402, 0.07952, 0.5364, 0.5682, 0.5723, 0.5913, 0.6899, 0.1359, -0.7111, -0.9428, 0.3193, 0.09619, -0.007842, 0.9114, 0.4115, 0.5682, 0.5723, 0.5913, 0.02739, -0.9086, -0.4167, 0.5074, -0.4475, -0.7364, 0.6739, -0.4313, -0.5998, 0.5682, 0.5723, 0.5913, 0.6739, -0.4313, -0.5998, 0.6899, 0.1359, -0.7111, 0.6739, -0.4313, -0.5998, 0.5682, 0.5723, 0.5913, -0.007842, 0.9114, 0.4115, 0.6739, -0.4313, -0.5998, -0.007842, 0.9114, 0.4115, 0.4982, 0.5187, -0.6948, 0.6899, 0.1359, -0.7111, 0.6739, -0.4313, -0.5998, 0.5074, -0.4475, -0.7364, 0.8622, -0.2056, -0.463, 0.4225, -0.8713, -0.2498, 0.6739, -0.4313, -0.5998, 0.7399, 0.6196, 0.262, 0.8009, -0.5302, -0.2783, 0.8485, 0.52, -0.09855, 0.8009, -0.5302, -0.2783, 0.7399, 0.6196, 0.262, 0.7535, 0.5167, 0.4065, 0.03181, -0.8967, -0.4416, 0.4225, -0.8713, -0.2498, 0.1002, -0.9208, 0.377, 0.4225, -0.8713, -0.2498, 0.03181, -0.8967, -0.4416, 0.6739, -0.4313, -0.5998, 0.8622, -0.2056, -0.463, 0.8485, 0.52, -0.09855, 0.8009, -0.5302, -0.2783, 0.5147, 0.8573, 0.01019, 0.5682, 0.5723, 0.5913, 0.8402, 0.07952, 0.5364, -0.5545, -0.02111, -0.8319, -0.6506, -0.02372, -0.759, -0.6242, -0.02273, -0.7809, -0.6506, -0.02372, -0.759, -0.5545, -0.02111, -0.8319, -0.6242, -0.02273, -0.7809, -6.356e-05, -0.000315, 7.626e-07, -0.0003617, 5.845e-05, -0.000179, -9.552e-06, 0.0001305, -1.751e-05, -6.356e-05, -0.000315, 7.626e-07, -9.552e-06, 0.0001305, -1.751e-05, -0.0003617, 5.845e-05, -0.000179, 0.703, 0.06424, 0.7083, 0.6581, 0.05485, 0.7509, 0.7114, 0.06772, 0.6995, 0.6581, 0.05485, 0.7509, 0.703, 0.06424, 0.7083, 0.7114, 0.06772, 0.6995, 2.017e-05, 0.000112, -1.999e-05, -0.0006971, -4.974e-05, -0.0001235, 0.001457, 0.003126, -0.0003858, 2.017e-05, 0.000112, -1.999e-05, 0.001457, 0.003126, -0.0003858, -0.0006971, -4.974e-05, -0.0001235, -0.0001855, -0.0002907, -0.0002041, -2.863e-07, -2.96e-05, -1.493e-07, 0.0, 0.0, 0.0, -0.0001855, -0.0002907, -0.0002041, 0.0, 0.0, 0.0, -2.863e-07, -2.96e-05, -1.493e-07, -0.001297, 0.00271, 0.0009888, 3.084e-06, -5.27e-05, 1.627e-06, -0.0003282, -0.002169, 0.0004955, -0.001297, 0.00271, 0.0009888, -0.0003282, -0.002169, 0.0004955, 3.084e-06, -5.27e-05, 1.627e-06, -0.00757, 0.0004997, 0.001398, -0.0004433, 0.002567, -0.0004629, 0.004061, -0.008725, 0.001066, -0.0004433, 0.002567, -0.0004629, -0.00757, 0.0004997, 0.001398, 0.004061, -0.008725, 0.001066, -0.0001118, 1.0, -0.0001596, -7.339e-05, 1.0, 9.714e-05, 0.0001512, 1.0, -0.0002017, -7.339e-05, 1.0, 9.714e-05, -0.0001118, 1.0, -0.0001596, 0.0001512, 1.0, -0.0002017, -0.0003603, 0.0002287, 1.0, 0.0, 0.0, 1.0, -0.0006023, 0.0003435, 1.0, 0.0, 0.0, 1.0, -0.0003603, 0.0002287, 1.0, -0.0006023, 0.0003435, 1.0, 0.0, 0.0, 0.0, 0.0001204, 0.000214, 5.916e-05, -3.076e-05, -0.0003787, -0.0001007, 0.0, 0.0, 0.0, -3.076e-05, -0.0003787, -0.0001007, 0.0001204, 0.000214, 5.916e-05, 0.0, 0.0, 0.0, 0.0001284, 0.0003096, 8.536e-05, 2.522e-05, -0.0006394, -0.0001705, 0.0, 0.0, 0.0, 2.522e-05, -0.0006394, -0.0001705, 0.0001284, 0.0003096, 8.536e-05, 0.0001286, -0.0005235, -4.132e-05, 0.0, 0.0, 0.0, 0.0003352, -0.0004967, -0.0001703, 0.0001286, -0.0005235, -4.132e-05, 0.0003352, -0.0004967, -0.0001703, 0.0, 0.0, 0.0])] * 3)])

# ---- objects
ob_light = bpy.data.objects.new('Light', light_light)
ob_camera = bpy.data.objects.new('Camera', cam_camera)
ob_charmander_002 = bpy.data.objects.new('Charmander.002', me_charmander_002)
ob_charmander_010 = bpy.data.objects.new('Charmander.010', me_charmander_010)

# ---- transforms, parenting, visibility, modifiers, constraints
ob_light.location = (4.076, 1.005, 8.03)
ob_light.rotation_euler = (0.6503, 0.05522, 1.866)
ob_light.lock_rotations_4d = False
ob_light.empty_display_type = 'ARROWS'
ob_light.color = (0.0, 0.0, 0.0, 0.0)
ob_light.lineart.crease_threshold = 0.0
ob_camera.location = (7.359, -6.926, 4.958)
ob_camera.rotation_euler = (1.109, 0.0, 0.8149)
ob_camera.lock_rotations_4d = False
ob_camera.empty_display_type = 'ARROWS'
ob_camera.color = (0.0, 0.0, 0.0, 0.0)
ob_camera.display_type = 'WIRE'
ob_camera.lineart.crease_threshold = 0.0
ob_charmander_002.location = (0.0, 0.0, 2.126)
ob_charmander_002.rotation_euler = (1.571, -0.0, 0.0)
_m = ob_charmander_002.modifiers.new('Decimate', 'DECIMATE')
ob_charmander_010.location = (0.0, 0.0, 2.126)
ob_charmander_010.rotation_euler = (1.571, -0.0, 0.0)
_m = ob_charmander_010.modifiers.new('Decimate', 'DECIMATE')
_m.ratio = 0.7067

# ---- collection membership
col_collection.objects.link(ob_light)
col_collection.objects.link(ob_camera)
col_collection.objects.link(ob_charmander_002)
col_collection.objects.link(ob_charmander_010)

# ---- scene / render settings (as saved in the file)
scene.camera = ob_camera
scene.frame_start = 1; scene.frame_end = 250; scene.frame_set(1)
scene.render.engine = 'BLENDER_EEVEE_NEXT'
scene.cycles.use_denoising = False
scene.cycles.samples = 128
scene.cycles.sampling_pattern = 'TABULATED_SOBOL'
scene.cycles.use_adaptive_sampling = False
scene.cycles.use_light_tree = False
scene.view_settings.view_transform = 'Filmic'
bpy.context.view_layer.update()
